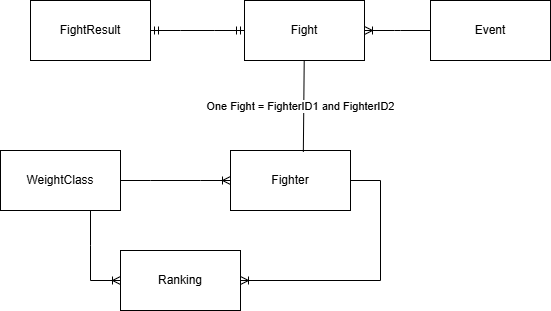

The diagram above was exported from draw.io. Its source (the exported page's mxGraphModel, read from the mxfile embedded in the PNG):
<mxGraphModel dx="1042" dy="570" grid="1" gridSize="10" guides="1" tooltips="1" connect="1" arrows="1" fold="1" page="1" pageScale="1" pageWidth="827" pageHeight="1169" math="0" shadow="0">
  <root>
    <mxCell id="0" />
    <mxCell id="1" parent="0" />
    <mxCell id="yNgYPQ8STy89-o78C8qk-42" value="Fighter" style="rounded=0;whiteSpace=wrap;html=1;" vertex="1" parent="1">
      <mxGeometry x="340" y="380" width="120" height="60" as="geometry" />
    </mxCell>
    <mxCell id="yNgYPQ8STy89-o78C8qk-43" value="Event" style="rounded=0;whiteSpace=wrap;html=1;" vertex="1" parent="1">
      <mxGeometry x="540" y="230" width="120" height="60" as="geometry" />
    </mxCell>
    <mxCell id="yNgYPQ8STy89-o78C8qk-44" value="FightResult" style="rounded=0;whiteSpace=wrap;html=1;" vertex="1" parent="1">
      <mxGeometry x="140" y="230" width="120" height="60" as="geometry" />
    </mxCell>
    <mxCell id="yNgYPQ8STy89-o78C8qk-45" value="WeightClass" style="rounded=0;whiteSpace=wrap;html=1;" vertex="1" parent="1">
      <mxGeometry x="110" y="380" width="120" height="60" as="geometry" />
    </mxCell>
    <mxCell id="yNgYPQ8STy89-o78C8qk-46" value="Fight" style="rounded=0;whiteSpace=wrap;html=1;" vertex="1" parent="1">
      <mxGeometry x="354" y="230" width="120" height="60" as="geometry" />
    </mxCell>
    <mxCell id="yNgYPQ8STy89-o78C8qk-47" value="Ranking" style="rounded=0;whiteSpace=wrap;html=1;" vertex="1" parent="1">
      <mxGeometry x="230" y="480" width="120" height="60" as="geometry" />
    </mxCell>
    <mxCell id="yNgYPQ8STy89-o78C8qk-51" value="" style="edgeStyle=entityRelationEdgeStyle;fontSize=12;html=1;endArrow=ERoneToMany;rounded=0;" edge="1" parent="1" source="yNgYPQ8STy89-o78C8qk-43" target="yNgYPQ8STy89-o78C8qk-46">
      <mxGeometry width="100" height="100" relative="1" as="geometry">
        <mxPoint x="330" y="380" as="sourcePoint" />
        <mxPoint x="430" y="280" as="targetPoint" />
      </mxGeometry>
    </mxCell>
    <mxCell id="yNgYPQ8STy89-o78C8qk-52" value="" style="edgeStyle=entityRelationEdgeStyle;fontSize=12;html=1;endArrow=ERmandOne;startArrow=ERmandOne;rounded=0;exitX=1;exitY=0.5;exitDx=0;exitDy=0;entryX=0;entryY=0.5;entryDx=0;entryDy=0;" edge="1" parent="1" source="yNgYPQ8STy89-o78C8qk-44" target="yNgYPQ8STy89-o78C8qk-46">
      <mxGeometry width="100" height="100" relative="1" as="geometry">
        <mxPoint x="330" y="380" as="sourcePoint" />
        <mxPoint x="430" y="280" as="targetPoint" />
      </mxGeometry>
    </mxCell>
    <mxCell id="yNgYPQ8STy89-o78C8qk-53" value="" style="edgeStyle=entityRelationEdgeStyle;fontSize=12;html=1;endArrow=ERoneToMany;rounded=0;exitX=0.5;exitY=1;exitDx=0;exitDy=0;" edge="1" parent="1" source="yNgYPQ8STy89-o78C8qk-45" target="yNgYPQ8STy89-o78C8qk-47">
      <mxGeometry width="100" height="100" relative="1" as="geometry">
        <mxPoint x="420" y="340" as="sourcePoint" />
        <mxPoint x="520" y="240" as="targetPoint" />
      </mxGeometry>
    </mxCell>
    <mxCell id="yNgYPQ8STy89-o78C8qk-54" value="" style="edgeStyle=entityRelationEdgeStyle;fontSize=12;html=1;endArrow=ERoneToMany;rounded=0;" edge="1" parent="1" source="yNgYPQ8STy89-o78C8qk-42" target="yNgYPQ8STy89-o78C8qk-47">
      <mxGeometry width="100" height="100" relative="1" as="geometry">
        <mxPoint x="420" y="340" as="sourcePoint" />
        <mxPoint x="520" y="240" as="targetPoint" />
      </mxGeometry>
    </mxCell>
    <mxCell id="yNgYPQ8STy89-o78C8qk-55" value="" style="edgeStyle=entityRelationEdgeStyle;fontSize=12;html=1;endArrow=ERoneToMany;rounded=0;" edge="1" parent="1" source="yNgYPQ8STy89-o78C8qk-45" target="yNgYPQ8STy89-o78C8qk-42">
      <mxGeometry width="100" height="100" relative="1" as="geometry">
        <mxPoint x="420" y="430" as="sourcePoint" />
        <mxPoint x="520" y="330" as="targetPoint" />
      </mxGeometry>
    </mxCell>
    <mxCell id="yNgYPQ8STy89-o78C8qk-69" value="One Fight = FighterID1 and FighterID2&lt;span style=&quot;background-color: light-dark(#ffffff, var(--ge-dark-color, #121212)); color: light-dark(rgb(0, 0, 0), rgb(255, 255, 255));&quot;&gt;&amp;nbsp;&amp;nbsp;&lt;/span&gt;" style="endArrow=none;html=1;rounded=0;entryX=0.607;entryY=0.023;entryDx=0;entryDy=0;entryPerimeter=0;" edge="1" parent="1" source="yNgYPQ8STy89-o78C8qk-46" target="yNgYPQ8STy89-o78C8qk-42">
      <mxGeometry relative="1" as="geometry">
        <mxPoint x="330" y="390" as="sourcePoint" />
        <mxPoint x="490" y="390" as="targetPoint" />
      </mxGeometry>
    </mxCell>
  </root>
</mxGraphModel>